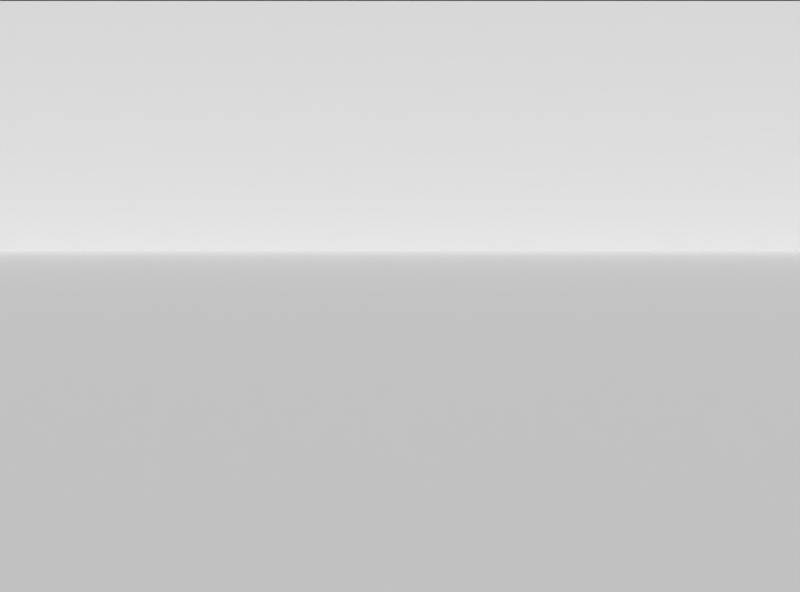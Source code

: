# Source: Hallway_1.blend  (saved by Blender 2.79.0; exported with 4.5.12 LTS)
import bpy
from mathutils import Matrix  # noqa: F401  (used for matrix-valued properties, if any)

bpy.ops.wm.read_factory_settings(use_empty=True)
scene = bpy.context.scene
scene.name = 'Scene'

# ---- collections
col_collection_1 = bpy.data.collections.new('Collection 1'); scene.collection.children.link(col_collection_1)
col_collection_2 = bpy.data.collections.new('Collection 2'); scene.collection.children.link(col_collection_2)

# ---- world
world_world = bpy.data.worlds.new('World'); scene.world = world_world
world_world.color = (0.05088, 0.05088, 0.05088)
world_world.use_sun_shadow = False
world_world.sun_shadow_jitter_overblur = 0.0
world_world.cycles.sampling_method = 'MANUAL'

# ---- cameras
cam_camera_001 = bpy.data.cameras.new('Camera.001')
cam_camera_001.clip_end = 100.0
cam_camera_001.lens = 35.0
cam_camera_001.sensor_width = 32.0
cam_camera_001.sensor_height = 18.0
cam_camera_001.display_size = 2.0
cam_camera_001.dof.focus_distance = 0.0
cam_camera_001.dof.aperture_fstop = 128.0
cam_camera_001.dof.aperture_blades = 6

# ---- meshes
me_plane_001 = bpy.data.meshes.new('Plane.001')
me_plane_001.from_pydata([(-2.0, -1.0, 0.0), (2.0, -1.0, 0.0), (-2.0, 2.0, 0.0), (2.0, 2.0, 0.0)], [], [(0, 1, 3, 2)])
_uv = me_plane_001.uv_layers.new(name='UVMap')
_uv.uv.foreach_set('vector', [0.0, 0.0, 1.0, 0.0, 1.0, 1.0, 0.0, 1.0])
me_plane_001.use_remesh_preserve_volume = False
me_plane_001.use_remesh_preserve_attributes = False
me_plane_001.use_mirror_vertex_groups = False
me_plane_001.update()
me_plane = bpy.data.meshes.new('Plane')
me_plane.from_pydata([(-2.0, 0.0, 0.0), (2.0, 0.0, 0.0), (-2.0, 2.0, 0.0), (2.0, 2.0, 0.0)], [], [(0, 1, 3, 2)])
_uv = me_plane.uv_layers.new(name='UVMap')
_uv.uv.foreach_set('vector', [0.0, 0.0, 1.0, 0.0, 1.0, 1.0, 0.0, 1.0])
me_plane.use_remesh_preserve_volume = False
me_plane.use_remesh_preserve_attributes = False
me_plane.use_mirror_vertex_groups = False
me_plane.update()

# ---- objects
ob_plane_012 = bpy.data.objects.new('Plane.012', me_plane_001)
ob_plane_011 = bpy.data.objects.new('Plane.011', me_plane_001)
ob_plane_010 = bpy.data.objects.new('Plane.010', me_plane_001)
ob_plane_009 = bpy.data.objects.new('Plane.009', me_plane_001)
ob_plane_008 = bpy.data.objects.new('Plane.008', me_plane_001)
ob_plane_007 = bpy.data.objects.new('Plane.007', me_plane_001)
ob_plane_006 = bpy.data.objects.new('Plane.006', me_plane_001)
ob_plane_005 = bpy.data.objects.new('Plane.005', me_plane_001)
ob_plane_004 = bpy.data.objects.new('Plane.004', me_plane_001)
ob_plane_003 = bpy.data.objects.new('Plane.003', me_plane_001)
ob_plane_002 = bpy.data.objects.new('Plane.002', me_plane_001)
ob_camera = bpy.data.objects.new('Camera', cam_camera_001)
ob_plane_001 = bpy.data.objects.new('Plane.001', me_plane_001)
ob_plane = bpy.data.objects.new('Plane', me_plane)

# ---- transforms, parenting, visibility, modifiers, constraints
ob_plane_012.location = (10.0, 4.0, 0.0)
ob_plane_012.scale = (5.0, 1.0, 1.0)
ob_plane_012.lineart.crease_threshold = 0.0
ob_plane_011.location = (-10.0, 4.0, 0.0)
ob_plane_011.scale = (5.0, 1.0, 1.0)
ob_plane_011.lineart.crease_threshold = 0.0
ob_plane_010.location = (-10.0, 1.0, 0.0)
ob_plane_010.scale = (5.0, 1.0, 1.0)
ob_plane_010.lineart.crease_threshold = 0.0
ob_plane_009.location = (10.0, 1.0, 0.0)
ob_plane_009.scale = (5.0, 1.0, 1.0)
ob_plane_009.lineart.crease_threshold = 0.0
ob_plane_008.location = (10.0, -2.0, 0.0)
ob_plane_008.scale = (5.0, 1.0, 1.0)
ob_plane_008.lineart.crease_threshold = 0.0
ob_plane_007.location = (10.0, -5.0, 0.0)
ob_plane_007.scale = (5.0, 1.0, 1.0)
ob_plane_007.lineart.crease_threshold = 0.0
ob_plane_006.location = (10.0, -8.0, 0.0)
ob_plane_006.scale = (5.0, 1.0, 1.0)
ob_plane_006.lineart.crease_threshold = 0.0
ob_plane_005.location = (10.0, -11.0, 0.0)
ob_plane_005.scale = (5.0, 1.0, 1.0)
ob_plane_005.lineart.crease_threshold = 0.0
ob_plane_004.location = (-10.0, -11.0, 0.0)
ob_plane_004.scale = (5.0, 1.0, 1.0)
ob_plane_004.lineart.crease_threshold = 0.0
ob_plane_003.location = (-10.0, -8.0, 0.0)
ob_plane_003.scale = (5.0, 1.0, 1.0)
ob_plane_003.lineart.crease_threshold = 0.0
ob_plane_002.location = (-10.0, -5.0, 0.0)
ob_plane_002.scale = (5.0, 1.0, 1.0)
ob_plane_002.lineart.crease_threshold = 0.0
ob_camera.location = (-1.0, -7.2, 0.25)
ob_camera.rotation_euler = (1.484, 0.0, 0.0)
ob_camera.lineart.crease_threshold = 0.0
ob_plane_001.location = (-10.0, -2.0, 0.0)
ob_plane_001.scale = (5.0, 1.0, 1.0)
ob_plane_001.lineart.crease_threshold = 0.0
ob_plane.location = (-0.01, 0.0, 0.0)
ob_plane.rotation_euler = (1.571, -0.0, 0.0)
ob_plane.scale = (5.0, 1.0, 1.0)
ob_plane.lineart.crease_threshold = 0.0

# ---- collection membership
col_collection_1.objects.link(ob_plane_012)
col_collection_1.objects.link(ob_plane_011)
col_collection_1.objects.link(ob_plane_010)
col_collection_1.objects.link(ob_plane_009)
col_collection_1.objects.link(ob_plane_008)
col_collection_1.objects.link(ob_plane_007)
col_collection_1.objects.link(ob_plane_006)
col_collection_1.objects.link(ob_plane_005)
col_collection_1.objects.link(ob_plane_004)
col_collection_1.objects.link(ob_plane_003)
col_collection_1.objects.link(ob_plane_002)
col_collection_1.objects.link(ob_camera)
col_collection_1.objects.link(ob_plane_001)
col_collection_2.objects.link(ob_plane)

# ---- scene / render settings (as saved in the file)
scene.camera = ob_camera
scene.frame_start = 1; scene.frame_end = 250; scene.frame_set(1)
scene.render.engine = 'BLENDER_EEVEE_NEXT'
scene.render.image_settings.compression = 100
scene.render.resolution_x = 1000
scene.render.resolution_y = 740
scene.render.dither_intensity = 0.0
scene.render.film_transparent = True
scene.cycles.use_denoising = False
scene.cycles.samples = 128
scene.cycles.sampling_pattern = 'TABULATED_SOBOL'
scene.cycles.use_adaptive_sampling = False
scene.cycles.use_light_tree = False
scene.cycles.blur_glossy = 0.0
scene.cycles.sample_clamp_indirect = 0.0
scene.view_settings.view_transform = 'Standard'
bpy.context.view_layer.update()

# ---- added for rendering (the .blend has no usable light): sun
light_auto_sun = bpy.data.lights.new('AutoSun', 'SUN')
light_auto_sun.energy = 3.0
light_auto_sun.angle = 0.0523599
ob_auto_sun = bpy.data.objects.new('AutoSun', light_auto_sun)
scene.collection.objects.link(ob_auto_sun)
ob_auto_sun.rotation_euler = (0.872665, 0.174533, 0.523599)
bpy.context.view_layer.update()
